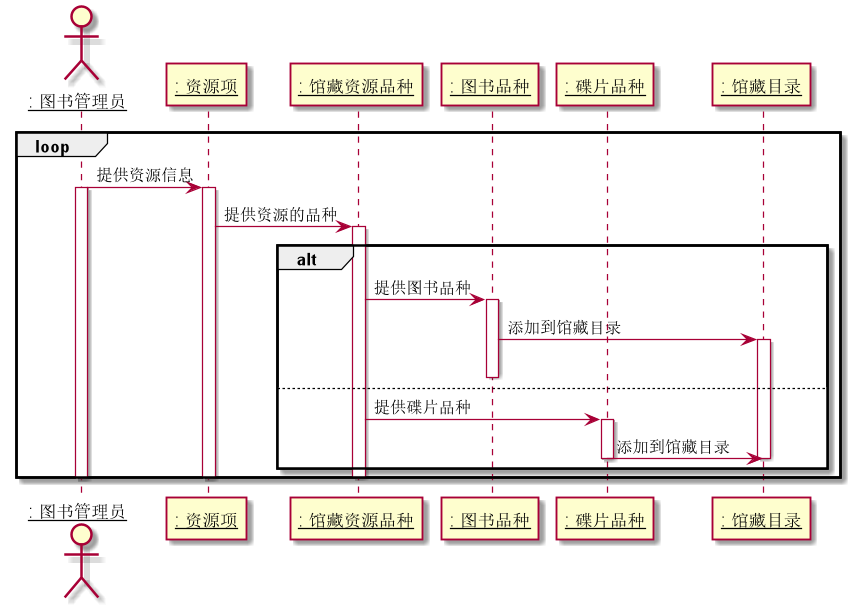

The diagram above was rendered by PlantUML. Its source (embedded in the PNG):
@startuml
skinparam sequenceParticipant underline
actor ": 图书管理员" as A
participant ": 资源项" as C
participant ": 馆藏资源品种" as D
participant ": 图书品种" as G
participant ": 碟片品种" as H
participant ": 馆藏目录" as I

loop
A -> C: 提供资源信息
activate A
activate C
    C -> D:提供资源的品种
    activate D
        alt
        D -> G:提供图书品种
        activate G
            G -> I:添加到馆藏目录
            activate I
        deactivate G
        else
        D -> H:提供碟片品种
        activate H
            H -> I:添加到馆藏目录
            deactivate I
        deactivate H
        end
    deactivate D
deactivate C

deactivate A
end
@enduml